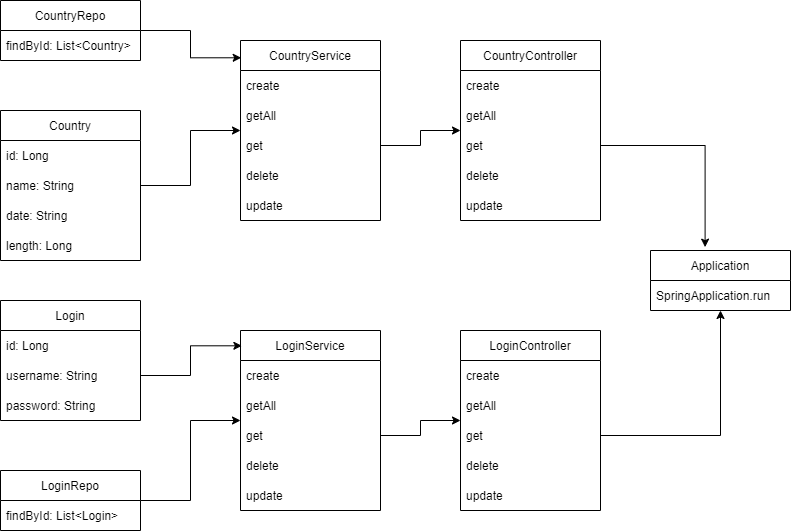

The diagram above was exported from draw.io. Its source (the exported page's mxGraphModel, read from the mxfile embedded in the PNG):
<mxGraphModel dx="530" dy="383" grid="1" gridSize="10" guides="1" tooltips="1" connect="1" arrows="1" fold="1" page="1" pageScale="1" pageWidth="827" pageHeight="1169" math="0" shadow="0">
  <root>
    <mxCell id="0" />
    <mxCell id="1" parent="0" />
    <mxCell id="sIwLzgD9DKU5jCErXWHl-1" value="CountryController" style="swimlane;fontStyle=0;childLayout=stackLayout;horizontal=1;startSize=30;horizontalStack=0;resizeParent=1;resizeParentMax=0;resizeLast=0;collapsible=1;marginBottom=0;" vertex="1" parent="1">
      <mxGeometry x="480" y="60" width="140" height="180" as="geometry" />
    </mxCell>
    <mxCell id="sIwLzgD9DKU5jCErXWHl-2" value="create" style="text;strokeColor=none;fillColor=none;align=left;verticalAlign=middle;spacingLeft=4;spacingRight=4;overflow=hidden;points=[[0,0.5],[1,0.5]];portConstraint=eastwest;rotatable=0;" vertex="1" parent="sIwLzgD9DKU5jCErXWHl-1">
      <mxGeometry y="30" width="140" height="30" as="geometry" />
    </mxCell>
    <mxCell id="sIwLzgD9DKU5jCErXWHl-3" value="getAll" style="text;strokeColor=none;fillColor=none;align=left;verticalAlign=middle;spacingLeft=4;spacingRight=4;overflow=hidden;points=[[0,0.5],[1,0.5]];portConstraint=eastwest;rotatable=0;" vertex="1" parent="sIwLzgD9DKU5jCErXWHl-1">
      <mxGeometry y="60" width="140" height="30" as="geometry" />
    </mxCell>
    <mxCell id="sIwLzgD9DKU5jCErXWHl-5" value="get" style="text;strokeColor=none;fillColor=none;align=left;verticalAlign=middle;spacingLeft=4;spacingRight=4;overflow=hidden;points=[[0,0.5],[1,0.5]];portConstraint=eastwest;rotatable=0;" vertex="1" parent="sIwLzgD9DKU5jCErXWHl-1">
      <mxGeometry y="90" width="140" height="30" as="geometry" />
    </mxCell>
    <mxCell id="sIwLzgD9DKU5jCErXWHl-6" value="delete" style="text;strokeColor=none;fillColor=none;align=left;verticalAlign=middle;spacingLeft=4;spacingRight=4;overflow=hidden;points=[[0,0.5],[1,0.5]];portConstraint=eastwest;rotatable=0;" vertex="1" parent="sIwLzgD9DKU5jCErXWHl-1">
      <mxGeometry y="120" width="140" height="30" as="geometry" />
    </mxCell>
    <mxCell id="sIwLzgD9DKU5jCErXWHl-12" value="update" style="text;strokeColor=none;fillColor=none;align=left;verticalAlign=middle;spacingLeft=4;spacingRight=4;overflow=hidden;points=[[0,0.5],[1,0.5]];portConstraint=eastwest;rotatable=0;" vertex="1" parent="sIwLzgD9DKU5jCErXWHl-1">
      <mxGeometry y="150" width="140" height="30" as="geometry" />
    </mxCell>
    <mxCell id="sIwLzgD9DKU5jCErXWHl-7" value="CountryService" style="swimlane;fontStyle=0;childLayout=stackLayout;horizontal=1;startSize=30;horizontalStack=0;resizeParent=1;resizeParentMax=0;resizeLast=0;collapsible=1;marginBottom=0;" vertex="1" parent="1">
      <mxGeometry x="260" y="60" width="140" height="180" as="geometry" />
    </mxCell>
    <mxCell id="sIwLzgD9DKU5jCErXWHl-8" value="create    " style="text;strokeColor=none;fillColor=none;align=left;verticalAlign=middle;spacingLeft=4;spacingRight=4;overflow=hidden;points=[[0,0.5],[1,0.5]];portConstraint=eastwest;rotatable=0;" vertex="1" parent="sIwLzgD9DKU5jCErXWHl-7">
      <mxGeometry y="30" width="140" height="30" as="geometry" />
    </mxCell>
    <mxCell id="sIwLzgD9DKU5jCErXWHl-9" value="getAll" style="text;strokeColor=none;fillColor=none;align=left;verticalAlign=middle;spacingLeft=4;spacingRight=4;overflow=hidden;points=[[0,0.5],[1,0.5]];portConstraint=eastwest;rotatable=0;" vertex="1" parent="sIwLzgD9DKU5jCErXWHl-7">
      <mxGeometry y="60" width="140" height="30" as="geometry" />
    </mxCell>
    <mxCell id="sIwLzgD9DKU5jCErXWHl-10" value="get" style="text;strokeColor=none;fillColor=none;align=left;verticalAlign=middle;spacingLeft=4;spacingRight=4;overflow=hidden;points=[[0,0.5],[1,0.5]];portConstraint=eastwest;rotatable=0;" vertex="1" parent="sIwLzgD9DKU5jCErXWHl-7">
      <mxGeometry y="90" width="140" height="30" as="geometry" />
    </mxCell>
    <mxCell id="sIwLzgD9DKU5jCErXWHl-11" value="delete" style="text;strokeColor=none;fillColor=none;align=left;verticalAlign=middle;spacingLeft=4;spacingRight=4;overflow=hidden;points=[[0,0.5],[1,0.5]];portConstraint=eastwest;rotatable=0;" vertex="1" parent="sIwLzgD9DKU5jCErXWHl-7">
      <mxGeometry y="120" width="140" height="30" as="geometry" />
    </mxCell>
    <mxCell id="sIwLzgD9DKU5jCErXWHl-13" value="update" style="text;strokeColor=none;fillColor=none;align=left;verticalAlign=middle;spacingLeft=4;spacingRight=4;overflow=hidden;points=[[0,0.5],[1,0.5]];portConstraint=eastwest;rotatable=0;" vertex="1" parent="sIwLzgD9DKU5jCErXWHl-7">
      <mxGeometry y="150" width="140" height="30" as="geometry" />
    </mxCell>
    <mxCell id="sIwLzgD9DKU5jCErXWHl-14" value="Country" style="swimlane;fontStyle=0;childLayout=stackLayout;horizontal=1;startSize=30;horizontalStack=0;resizeParent=1;resizeParentMax=0;resizeLast=0;collapsible=1;marginBottom=0;" vertex="1" parent="1">
      <mxGeometry x="20" y="130" width="140" height="150" as="geometry" />
    </mxCell>
    <mxCell id="sIwLzgD9DKU5jCErXWHl-15" value="id: Long" style="text;strokeColor=none;fillColor=none;align=left;verticalAlign=middle;spacingLeft=4;spacingRight=4;overflow=hidden;points=[[0,0.5],[1,0.5]];portConstraint=eastwest;rotatable=0;" vertex="1" parent="sIwLzgD9DKU5jCErXWHl-14">
      <mxGeometry y="30" width="140" height="30" as="geometry" />
    </mxCell>
    <mxCell id="sIwLzgD9DKU5jCErXWHl-16" value="name: String    " style="text;strokeColor=none;fillColor=none;align=left;verticalAlign=middle;spacingLeft=4;spacingRight=4;overflow=hidden;points=[[0,0.5],[1,0.5]];portConstraint=eastwest;rotatable=0;" vertex="1" parent="sIwLzgD9DKU5jCErXWHl-14">
      <mxGeometry y="60" width="140" height="30" as="geometry" />
    </mxCell>
    <mxCell id="sIwLzgD9DKU5jCErXWHl-17" value="date: String" style="text;strokeColor=none;fillColor=none;align=left;verticalAlign=middle;spacingLeft=4;spacingRight=4;overflow=hidden;points=[[0,0.5],[1,0.5]];portConstraint=eastwest;rotatable=0;" vertex="1" parent="sIwLzgD9DKU5jCErXWHl-14">
      <mxGeometry y="90" width="140" height="30" as="geometry" />
    </mxCell>
    <mxCell id="sIwLzgD9DKU5jCErXWHl-18" value="length: Long" style="text;strokeColor=none;fillColor=none;align=left;verticalAlign=middle;spacingLeft=4;spacingRight=4;overflow=hidden;points=[[0,0.5],[1,0.5]];portConstraint=eastwest;rotatable=0;" vertex="1" parent="sIwLzgD9DKU5jCErXWHl-14">
      <mxGeometry y="120" width="140" height="30" as="geometry" />
    </mxCell>
    <mxCell id="sIwLzgD9DKU5jCErXWHl-48" style="edgeStyle=orthogonalEdgeStyle;rounded=0;orthogonalLoop=1;jettySize=auto;html=1;exitX=1;exitY=0.5;exitDx=0;exitDy=0;entryX=0.005;entryY=0.096;entryDx=0;entryDy=0;entryPerimeter=0;" edge="1" parent="1" source="sIwLzgD9DKU5jCErXWHl-19" target="sIwLzgD9DKU5jCErXWHl-7">
      <mxGeometry relative="1" as="geometry" />
    </mxCell>
    <mxCell id="sIwLzgD9DKU5jCErXWHl-19" value="CountryRepo" style="swimlane;fontStyle=0;childLayout=stackLayout;horizontal=1;startSize=30;horizontalStack=0;resizeParent=1;resizeParentMax=0;resizeLast=0;collapsible=1;marginBottom=0;" vertex="1" parent="1">
      <mxGeometry x="20" y="20" width="140" height="60" as="geometry" />
    </mxCell>
    <mxCell id="sIwLzgD9DKU5jCErXWHl-20" value="findById: List&lt;Country&gt;" style="text;strokeColor=none;fillColor=none;align=left;verticalAlign=middle;spacingLeft=4;spacingRight=4;overflow=hidden;points=[[0,0.5],[1,0.5]];portConstraint=eastwest;rotatable=0;" vertex="1" parent="sIwLzgD9DKU5jCErXWHl-19">
      <mxGeometry y="30" width="140" height="30" as="geometry" />
    </mxCell>
    <mxCell id="sIwLzgD9DKU5jCErXWHl-23" value="Login" style="swimlane;fontStyle=0;childLayout=stackLayout;horizontal=1;startSize=30;horizontalStack=0;resizeParent=1;resizeParentMax=0;resizeLast=0;collapsible=1;marginBottom=0;" vertex="1" parent="1">
      <mxGeometry x="20" y="320" width="140" height="120" as="geometry" />
    </mxCell>
    <mxCell id="sIwLzgD9DKU5jCErXWHl-24" value="id: Long" style="text;strokeColor=none;fillColor=none;align=left;verticalAlign=middle;spacingLeft=4;spacingRight=4;overflow=hidden;points=[[0,0.5],[1,0.5]];portConstraint=eastwest;rotatable=0;" vertex="1" parent="sIwLzgD9DKU5jCErXWHl-23">
      <mxGeometry y="30" width="140" height="30" as="geometry" />
    </mxCell>
    <mxCell id="sIwLzgD9DKU5jCErXWHl-25" value="username: String    " style="text;strokeColor=none;fillColor=none;align=left;verticalAlign=middle;spacingLeft=4;spacingRight=4;overflow=hidden;points=[[0,0.5],[1,0.5]];portConstraint=eastwest;rotatable=0;" vertex="1" parent="sIwLzgD9DKU5jCErXWHl-23">
      <mxGeometry y="60" width="140" height="30" as="geometry" />
    </mxCell>
    <mxCell id="sIwLzgD9DKU5jCErXWHl-26" value="password: String" style="text;strokeColor=none;fillColor=none;align=left;verticalAlign=middle;spacingLeft=4;spacingRight=4;overflow=hidden;points=[[0,0.5],[1,0.5]];portConstraint=eastwest;rotatable=0;" vertex="1" parent="sIwLzgD9DKU5jCErXWHl-23">
      <mxGeometry y="90" width="140" height="30" as="geometry" />
    </mxCell>
    <mxCell id="sIwLzgD9DKU5jCErXWHl-44" style="edgeStyle=orthogonalEdgeStyle;rounded=0;orthogonalLoop=1;jettySize=auto;html=1;exitX=1;exitY=0.5;exitDx=0;exitDy=0;" edge="1" parent="1" source="sIwLzgD9DKU5jCErXWHl-27" target="sIwLzgD9DKU5jCErXWHl-31">
      <mxGeometry relative="1" as="geometry" />
    </mxCell>
    <mxCell id="sIwLzgD9DKU5jCErXWHl-27" value="LoginRepo" style="swimlane;fontStyle=0;childLayout=stackLayout;horizontal=1;startSize=30;horizontalStack=0;resizeParent=1;resizeParentMax=0;resizeLast=0;collapsible=1;marginBottom=0;" vertex="1" parent="1">
      <mxGeometry x="20" y="490" width="140" height="60" as="geometry" />
    </mxCell>
    <mxCell id="sIwLzgD9DKU5jCErXWHl-28" value="findById: List&lt;Login&gt;" style="text;strokeColor=none;fillColor=none;align=left;verticalAlign=middle;spacingLeft=4;spacingRight=4;overflow=hidden;points=[[0,0.5],[1,0.5]];portConstraint=eastwest;rotatable=0;" vertex="1" parent="sIwLzgD9DKU5jCErXWHl-27">
      <mxGeometry y="30" width="140" height="30" as="geometry" />
    </mxCell>
    <mxCell id="sIwLzgD9DKU5jCErXWHl-31" value="LoginService" style="swimlane;fontStyle=0;childLayout=stackLayout;horizontal=1;startSize=30;horizontalStack=0;resizeParent=1;resizeParentMax=0;resizeLast=0;collapsible=1;marginBottom=0;" vertex="1" parent="1">
      <mxGeometry x="260" y="350" width="140" height="180" as="geometry" />
    </mxCell>
    <mxCell id="sIwLzgD9DKU5jCErXWHl-32" value="create" style="text;strokeColor=none;fillColor=none;align=left;verticalAlign=middle;spacingLeft=4;spacingRight=4;overflow=hidden;points=[[0,0.5],[1,0.5]];portConstraint=eastwest;rotatable=0;" vertex="1" parent="sIwLzgD9DKU5jCErXWHl-31">
      <mxGeometry y="30" width="140" height="30" as="geometry" />
    </mxCell>
    <mxCell id="sIwLzgD9DKU5jCErXWHl-33" value="getAll" style="text;strokeColor=none;fillColor=none;align=left;verticalAlign=middle;spacingLeft=4;spacingRight=4;overflow=hidden;points=[[0,0.5],[1,0.5]];portConstraint=eastwest;rotatable=0;" vertex="1" parent="sIwLzgD9DKU5jCErXWHl-31">
      <mxGeometry y="60" width="140" height="30" as="geometry" />
    </mxCell>
    <mxCell id="sIwLzgD9DKU5jCErXWHl-34" value="get" style="text;strokeColor=none;fillColor=none;align=left;verticalAlign=middle;spacingLeft=4;spacingRight=4;overflow=hidden;points=[[0,0.5],[1,0.5]];portConstraint=eastwest;rotatable=0;" vertex="1" parent="sIwLzgD9DKU5jCErXWHl-31">
      <mxGeometry y="90" width="140" height="30" as="geometry" />
    </mxCell>
    <mxCell id="sIwLzgD9DKU5jCErXWHl-35" value="delete" style="text;strokeColor=none;fillColor=none;align=left;verticalAlign=middle;spacingLeft=4;spacingRight=4;overflow=hidden;points=[[0,0.5],[1,0.5]];portConstraint=eastwest;rotatable=0;" vertex="1" parent="sIwLzgD9DKU5jCErXWHl-31">
      <mxGeometry y="120" width="140" height="30" as="geometry" />
    </mxCell>
    <mxCell id="sIwLzgD9DKU5jCErXWHl-36" value="update" style="text;strokeColor=none;fillColor=none;align=left;verticalAlign=middle;spacingLeft=4;spacingRight=4;overflow=hidden;points=[[0,0.5],[1,0.5]];portConstraint=eastwest;rotatable=0;" vertex="1" parent="sIwLzgD9DKU5jCErXWHl-31">
      <mxGeometry y="150" width="140" height="30" as="geometry" />
    </mxCell>
    <mxCell id="sIwLzgD9DKU5jCErXWHl-37" value="LoginController" style="swimlane;fontStyle=0;childLayout=stackLayout;horizontal=1;startSize=30;horizontalStack=0;resizeParent=1;resizeParentMax=0;resizeLast=0;collapsible=1;marginBottom=0;" vertex="1" parent="1">
      <mxGeometry x="480" y="350" width="140" height="180" as="geometry" />
    </mxCell>
    <mxCell id="sIwLzgD9DKU5jCErXWHl-38" value="create" style="text;strokeColor=none;fillColor=none;align=left;verticalAlign=middle;spacingLeft=4;spacingRight=4;overflow=hidden;points=[[0,0.5],[1,0.5]];portConstraint=eastwest;rotatable=0;" vertex="1" parent="sIwLzgD9DKU5jCErXWHl-37">
      <mxGeometry y="30" width="140" height="30" as="geometry" />
    </mxCell>
    <mxCell id="sIwLzgD9DKU5jCErXWHl-39" value="getAll" style="text;strokeColor=none;fillColor=none;align=left;verticalAlign=middle;spacingLeft=4;spacingRight=4;overflow=hidden;points=[[0,0.5],[1,0.5]];portConstraint=eastwest;rotatable=0;" vertex="1" parent="sIwLzgD9DKU5jCErXWHl-37">
      <mxGeometry y="60" width="140" height="30" as="geometry" />
    </mxCell>
    <mxCell id="sIwLzgD9DKU5jCErXWHl-40" value="get" style="text;strokeColor=none;fillColor=none;align=left;verticalAlign=middle;spacingLeft=4;spacingRight=4;overflow=hidden;points=[[0,0.5],[1,0.5]];portConstraint=eastwest;rotatable=0;" vertex="1" parent="sIwLzgD9DKU5jCErXWHl-37">
      <mxGeometry y="90" width="140" height="30" as="geometry" />
    </mxCell>
    <mxCell id="sIwLzgD9DKU5jCErXWHl-41" value="delete" style="text;strokeColor=none;fillColor=none;align=left;verticalAlign=middle;spacingLeft=4;spacingRight=4;overflow=hidden;points=[[0,0.5],[1,0.5]];portConstraint=eastwest;rotatable=0;" vertex="1" parent="sIwLzgD9DKU5jCErXWHl-37">
      <mxGeometry y="120" width="140" height="30" as="geometry" />
    </mxCell>
    <mxCell id="sIwLzgD9DKU5jCErXWHl-42" value="update" style="text;strokeColor=none;fillColor=none;align=left;verticalAlign=middle;spacingLeft=4;spacingRight=4;overflow=hidden;points=[[0,0.5],[1,0.5]];portConstraint=eastwest;rotatable=0;" vertex="1" parent="sIwLzgD9DKU5jCErXWHl-37">
      <mxGeometry y="150" width="140" height="30" as="geometry" />
    </mxCell>
    <mxCell id="sIwLzgD9DKU5jCErXWHl-43" style="edgeStyle=orthogonalEdgeStyle;rounded=0;orthogonalLoop=1;jettySize=auto;html=1;exitX=1;exitY=0.5;exitDx=0;exitDy=0;entryX=0.01;entryY=0.085;entryDx=0;entryDy=0;entryPerimeter=0;" edge="1" parent="1" source="sIwLzgD9DKU5jCErXWHl-25" target="sIwLzgD9DKU5jCErXWHl-31">
      <mxGeometry relative="1" as="geometry" />
    </mxCell>
    <mxCell id="sIwLzgD9DKU5jCErXWHl-45" style="edgeStyle=orthogonalEdgeStyle;rounded=0;orthogonalLoop=1;jettySize=auto;html=1;exitX=1;exitY=0.5;exitDx=0;exitDy=0;" edge="1" parent="1" source="sIwLzgD9DKU5jCErXWHl-34" target="sIwLzgD9DKU5jCErXWHl-37">
      <mxGeometry relative="1" as="geometry" />
    </mxCell>
    <mxCell id="sIwLzgD9DKU5jCErXWHl-46" style="edgeStyle=orthogonalEdgeStyle;rounded=0;orthogonalLoop=1;jettySize=auto;html=1;exitX=1;exitY=0.5;exitDx=0;exitDy=0;" edge="1" parent="1" source="sIwLzgD9DKU5jCErXWHl-10" target="sIwLzgD9DKU5jCErXWHl-1">
      <mxGeometry relative="1" as="geometry" />
    </mxCell>
    <mxCell id="sIwLzgD9DKU5jCErXWHl-47" style="edgeStyle=orthogonalEdgeStyle;rounded=0;orthogonalLoop=1;jettySize=auto;html=1;exitX=1;exitY=0.5;exitDx=0;exitDy=0;" edge="1" parent="1" source="sIwLzgD9DKU5jCErXWHl-16" target="sIwLzgD9DKU5jCErXWHl-7">
      <mxGeometry relative="1" as="geometry" />
    </mxCell>
    <mxCell id="sIwLzgD9DKU5jCErXWHl-49" value="Application" style="swimlane;fontStyle=0;childLayout=stackLayout;horizontal=1;startSize=30;horizontalStack=0;resizeParent=1;resizeParentMax=0;resizeLast=0;collapsible=1;marginBottom=0;" vertex="1" parent="1">
      <mxGeometry x="670" y="270" width="140" height="60" as="geometry" />
    </mxCell>
    <mxCell id="sIwLzgD9DKU5jCErXWHl-50" value="SpringApplication.run" style="text;strokeColor=none;fillColor=none;align=left;verticalAlign=middle;spacingLeft=4;spacingRight=4;overflow=hidden;points=[[0,0.5],[1,0.5]];portConstraint=eastwest;rotatable=0;" vertex="1" parent="sIwLzgD9DKU5jCErXWHl-49">
      <mxGeometry y="30" width="140" height="30" as="geometry" />
    </mxCell>
    <mxCell id="sIwLzgD9DKU5jCErXWHl-53" style="edgeStyle=orthogonalEdgeStyle;rounded=0;orthogonalLoop=1;jettySize=auto;html=1;exitX=1;exitY=0.5;exitDx=0;exitDy=0;entryX=0.39;entryY=-0.056;entryDx=0;entryDy=0;entryPerimeter=0;" edge="1" parent="1" source="sIwLzgD9DKU5jCErXWHl-5" target="sIwLzgD9DKU5jCErXWHl-49">
      <mxGeometry relative="1" as="geometry" />
    </mxCell>
    <mxCell id="sIwLzgD9DKU5jCErXWHl-54" style="edgeStyle=orthogonalEdgeStyle;rounded=0;orthogonalLoop=1;jettySize=auto;html=1;exitX=1;exitY=0.5;exitDx=0;exitDy=0;" edge="1" parent="1" source="sIwLzgD9DKU5jCErXWHl-40" target="sIwLzgD9DKU5jCErXWHl-49">
      <mxGeometry relative="1" as="geometry" />
    </mxCell>
  </root>
</mxGraphModel>